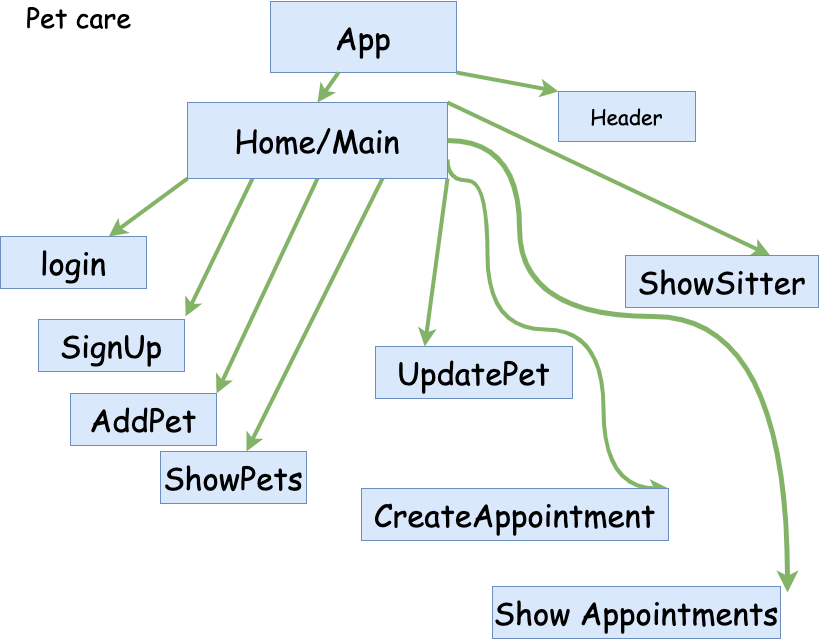

The diagram above was exported from draw.io. Its source (the exported page's mxGraphModel, read from the mxfile embedded in the PNG):
<mxGraphModel dx="853" dy="741" grid="0" gridSize="10" guides="1" tooltips="1" connect="1" arrows="1" fold="1" page="1" pageScale="1" pageWidth="827" pageHeight="1169" math="0" shadow="0">
  <root>
    <mxCell id="WIyWlLk6GJQsqaUBKTNV-0" />
    <mxCell id="WIyWlLk6GJQsqaUBKTNV-1" parent="WIyWlLk6GJQsqaUBKTNV-0" />
    <mxCell id="1QkEDUptWbnV_9ByckJn-2" value="&lt;font style=&quot;font-size: 27px&quot; face=&quot;Comic Sans MS&quot;&gt;Pet care&lt;/font&gt;" style="text;html=1;align=center;verticalAlign=middle;resizable=0;points=[];autosize=1;" parent="WIyWlLk6GJQsqaUBKTNV-1" vertex="1">
      <mxGeometry x="25" y="20" width="115" height="25" as="geometry" />
    </mxCell>
    <mxCell id="1QkEDUptWbnV_9ByckJn-6" style="rounded=0;orthogonalLoop=1;jettySize=auto;html=1;exitX=1;exitY=1;exitDx=0;exitDy=0;entryX=0;entryY=0;entryDx=0;entryDy=0;fillColor=#d5e8d4;strokeColor=#82b366;strokeWidth=4;" parent="WIyWlLk6GJQsqaUBKTNV-1" source="1QkEDUptWbnV_9ByckJn-4" target="1QkEDUptWbnV_9ByckJn-5" edge="1">
      <mxGeometry relative="1" as="geometry" />
    </mxCell>
    <mxCell id="1QkEDUptWbnV_9ByckJn-4" value="&lt;font face=&quot;Comic Sans MS&quot; style=&quot;font-size: 31px&quot;&gt;App&lt;/font&gt;" style="rounded=0;whiteSpace=wrap;html=1;fillColor=#dae8fc;strokeColor=#6c8ebf;" parent="WIyWlLk6GJQsqaUBKTNV-1" vertex="1">
      <mxGeometry x="275" y="18" width="186" height="71" as="geometry" />
    </mxCell>
    <mxCell id="1QkEDUptWbnV_9ByckJn-5" value="&lt;font face=&quot;Comic Sans MS&quot; style=&quot;font-size: 21px&quot;&gt;Header&lt;/font&gt;" style="rounded=0;whiteSpace=wrap;html=1;fillColor=#dae8fc;strokeColor=#6c8ebf;" parent="WIyWlLk6GJQsqaUBKTNV-1" vertex="1">
      <mxGeometry x="563" y="108" width="137" height="50" as="geometry" />
    </mxCell>
    <mxCell id="1QkEDUptWbnV_9ByckJn-18" style="edgeStyle=none;rounded=0;orthogonalLoop=1;jettySize=auto;html=1;exitX=0.25;exitY=1;exitDx=0;exitDy=0;strokeWidth=4;fillColor=#d5e8d4;strokeColor=#82b366;" parent="WIyWlLk6GJQsqaUBKTNV-1" source="1QkEDUptWbnV_9ByckJn-7" edge="1">
      <mxGeometry relative="1" as="geometry">
        <mxPoint x="190" y="333" as="targetPoint" />
      </mxGeometry>
    </mxCell>
    <mxCell id="1QkEDUptWbnV_9ByckJn-21" style="edgeStyle=none;rounded=0;orthogonalLoop=1;jettySize=auto;html=1;exitX=0.5;exitY=1;exitDx=0;exitDy=0;entryX=1;entryY=0;entryDx=0;entryDy=0;strokeWidth=4;fillColor=#d5e8d4;strokeColor=#82b366;" parent="WIyWlLk6GJQsqaUBKTNV-1" source="1QkEDUptWbnV_9ByckJn-7" target="1QkEDUptWbnV_9ByckJn-11" edge="1">
      <mxGeometry relative="1" as="geometry" />
    </mxCell>
    <mxCell id="1QkEDUptWbnV_9ByckJn-22" style="edgeStyle=none;rounded=0;orthogonalLoop=1;jettySize=auto;html=1;exitX=0.75;exitY=1;exitDx=0;exitDy=0;strokeWidth=4;fillColor=#d5e8d4;strokeColor=#82b366;" parent="WIyWlLk6GJQsqaUBKTNV-1" source="1QkEDUptWbnV_9ByckJn-7" target="1QkEDUptWbnV_9ByckJn-12" edge="1">
      <mxGeometry relative="1" as="geometry" />
    </mxCell>
    <mxCell id="1QkEDUptWbnV_9ByckJn-23" style="edgeStyle=none;rounded=0;orthogonalLoop=1;jettySize=auto;html=1;exitX=1;exitY=1;exitDx=0;exitDy=0;entryX=0.25;entryY=0;entryDx=0;entryDy=0;strokeWidth=4;fillColor=#d5e8d4;strokeColor=#82b366;" parent="WIyWlLk6GJQsqaUBKTNV-1" source="1QkEDUptWbnV_9ByckJn-7" target="1QkEDUptWbnV_9ByckJn-13" edge="1">
      <mxGeometry relative="1" as="geometry" />
    </mxCell>
    <mxCell id="1QkEDUptWbnV_9ByckJn-24" style="edgeStyle=none;rounded=0;orthogonalLoop=1;jettySize=auto;html=1;exitX=1;exitY=0;exitDx=0;exitDy=0;entryX=0.75;entryY=0;entryDx=0;entryDy=0;strokeWidth=4;fillColor=#d5e8d4;strokeColor=#82b366;" parent="WIyWlLk6GJQsqaUBKTNV-1" source="1QkEDUptWbnV_9ByckJn-7" target="1QkEDUptWbnV_9ByckJn-14" edge="1">
      <mxGeometry relative="1" as="geometry" />
    </mxCell>
    <mxCell id="1QkEDUptWbnV_9ByckJn-25" style="edgeStyle=orthogonalEdgeStyle;rounded=0;orthogonalLoop=1;jettySize=auto;html=1;exitX=1;exitY=0.75;exitDx=0;exitDy=0;entryX=1;entryY=0;entryDx=0;entryDy=0;strokeWidth=4;curved=1;fillColor=#d5e8d4;strokeColor=#82b366;" parent="WIyWlLk6GJQsqaUBKTNV-1" source="1QkEDUptWbnV_9ByckJn-7" target="1QkEDUptWbnV_9ByckJn-15" edge="1">
      <mxGeometry relative="1" as="geometry">
        <Array as="points">
          <mxPoint x="452" y="197" />
          <mxPoint x="492" y="197" />
          <mxPoint x="492" y="346" />
          <mxPoint x="608" y="346" />
          <mxPoint x="608" y="505" />
        </Array>
      </mxGeometry>
    </mxCell>
    <mxCell id="G3N2REeI3CAYFTp6Zb8H-1" style="edgeStyle=orthogonalEdgeStyle;rounded=0;orthogonalLoop=1;jettySize=auto;html=1;exitX=1;exitY=0.5;exitDx=0;exitDy=0;fillColor=#d5e8d4;strokeColor=#82b366;strokeWidth=5;curved=1;" edge="1" parent="WIyWlLk6GJQsqaUBKTNV-1" source="1QkEDUptWbnV_9ByckJn-7">
      <mxGeometry relative="1" as="geometry">
        <mxPoint x="792" y="609" as="targetPoint" />
        <Array as="points">
          <mxPoint x="524" y="157" />
          <mxPoint x="524" y="333" />
          <mxPoint x="792" y="333" />
        </Array>
      </mxGeometry>
    </mxCell>
    <mxCell id="1QkEDUptWbnV_9ByckJn-7" value="&lt;font face=&quot;Comic Sans MS&quot; style=&quot;font-size: 31px&quot;&gt;Home/Main&lt;br&gt;&lt;/font&gt;" style="rounded=0;whiteSpace=wrap;html=1;fillColor=#dae8fc;strokeColor=#6c8ebf;" parent="WIyWlLk6GJQsqaUBKTNV-1" vertex="1">
      <mxGeometry x="192" y="119" width="260" height="76" as="geometry" />
    </mxCell>
    <mxCell id="1QkEDUptWbnV_9ByckJn-8" style="rounded=0;orthogonalLoop=1;jettySize=auto;html=1;entryX=0.5;entryY=0;entryDx=0;entryDy=0;fillColor=#d5e8d4;strokeColor=#82b366;strokeWidth=4;" parent="WIyWlLk6GJQsqaUBKTNV-1" source="1QkEDUptWbnV_9ByckJn-4" target="1QkEDUptWbnV_9ByckJn-7" edge="1">
      <mxGeometry relative="1" as="geometry">
        <mxPoint x="496" y="117" as="sourcePoint" />
        <mxPoint x="552" y="148" as="targetPoint" />
      </mxGeometry>
    </mxCell>
    <mxCell id="1QkEDUptWbnV_9ByckJn-9" value="&lt;font face=&quot;Comic Sans MS&quot; style=&quot;font-size: 31px&quot;&gt;login&lt;/font&gt;&lt;span style=&quot;color: rgba(0 , 0 , 0 , 0) ; font-family: monospace ; font-size: 0px&quot;&gt;%3CmxGraphModel%3E%3Croot%3E%3CmxCell%20id%3D%220%22%2F%3E%3CmxCell%20id%3D%221%22%20parent%3D%220%22%2F%3E%3CmxCell%20id%3D%222%22%20value%3D%22%26lt%3Bfont%20face%3D%26quot%3BComic%20Sans%20MS%26quot%3B%20style%3D%26quot%3Bfont-size%3A%2031px%26quot%3B%26gt%3BApp%26lt%3B%2Ffont%26gt%3B%22%20style%3D%22rounded%3D0%3BwhiteSpace%3Dwrap%3Bhtml%3D1%3BfillColor%3D%23dae8fc%3BstrokeColor%3D%236c8ebf%3B%22%20vertex%3D%221%22%20parent%3D%221%22%3E%3CmxGeometry%20x%3D%22275%22%20y%3D%2218%22%20width%3D%22186%22%20height%3D%2271%22%20as%3D%22geometry%22%2F%3E%3C%2FmxCell%3E%3C%2Froot%3E%3C%2FmxGraphModel%3E&lt;/span&gt;" style="rounded=0;whiteSpace=wrap;html=1;fillColor=#dae8fc;strokeColor=#6c8ebf;" parent="WIyWlLk6GJQsqaUBKTNV-1" vertex="1">
      <mxGeometry x="5" y="253" width="146" height="52" as="geometry" />
    </mxCell>
    <mxCell id="1QkEDUptWbnV_9ByckJn-10" value="&lt;font face=&quot;Comic Sans MS&quot;&gt;&lt;span style=&quot;font-size: 31px&quot;&gt;SignUp&lt;/span&gt;&lt;/font&gt;" style="rounded=0;whiteSpace=wrap;html=1;fillColor=#dae8fc;strokeColor=#6c8ebf;" parent="WIyWlLk6GJQsqaUBKTNV-1" vertex="1">
      <mxGeometry x="43" y="336" width="146" height="52" as="geometry" />
    </mxCell>
    <mxCell id="1QkEDUptWbnV_9ByckJn-11" value="&lt;font face=&quot;Comic Sans MS&quot;&gt;&lt;span style=&quot;font-size: 31px&quot;&gt;AddPet&lt;/span&gt;&lt;/font&gt;" style="rounded=0;whiteSpace=wrap;html=1;fillColor=#dae8fc;strokeColor=#6c8ebf;" parent="WIyWlLk6GJQsqaUBKTNV-1" vertex="1">
      <mxGeometry x="75" y="410" width="146" height="52" as="geometry" />
    </mxCell>
    <mxCell id="1QkEDUptWbnV_9ByckJn-12" value="&lt;font face=&quot;Comic Sans MS&quot;&gt;&lt;span style=&quot;font-size: 31px&quot;&gt;ShowPets&lt;/span&gt;&lt;/font&gt;" style="rounded=0;whiteSpace=wrap;html=1;fillColor=#dae8fc;strokeColor=#6c8ebf;" parent="WIyWlLk6GJQsqaUBKTNV-1" vertex="1">
      <mxGeometry x="165" y="468" width="146" height="52" as="geometry" />
    </mxCell>
    <mxCell id="1QkEDUptWbnV_9ByckJn-13" value="&lt;font face=&quot;Comic Sans MS&quot;&gt;&lt;span style=&quot;font-size: 31px&quot;&gt;UpdatePet&lt;/span&gt;&lt;/font&gt;" style="rounded=0;whiteSpace=wrap;html=1;fillColor=#dae8fc;strokeColor=#6c8ebf;" parent="WIyWlLk6GJQsqaUBKTNV-1" vertex="1">
      <mxGeometry x="380" y="363" width="197" height="52" as="geometry" />
    </mxCell>
    <mxCell id="1QkEDUptWbnV_9ByckJn-14" value="&lt;font face=&quot;Comic Sans MS&quot;&gt;&lt;span style=&quot;font-size: 31px&quot;&gt;ShowSitter&lt;/span&gt;&lt;/font&gt;" style="rounded=0;whiteSpace=wrap;html=1;fillColor=#dae8fc;strokeColor=#6c8ebf;" parent="WIyWlLk6GJQsqaUBKTNV-1" vertex="1">
      <mxGeometry x="630" y="272" width="193" height="52" as="geometry" />
    </mxCell>
    <mxCell id="1QkEDUptWbnV_9ByckJn-15" value="&lt;font face=&quot;Comic Sans MS&quot;&gt;&lt;span style=&quot;font-size: 31px&quot;&gt;CreateAppointment&lt;/span&gt;&lt;/font&gt;" style="rounded=0;whiteSpace=wrap;html=1;fillColor=#dae8fc;strokeColor=#6c8ebf;" parent="WIyWlLk6GJQsqaUBKTNV-1" vertex="1">
      <mxGeometry x="366" y="505" width="307" height="52" as="geometry" />
    </mxCell>
    <mxCell id="1QkEDUptWbnV_9ByckJn-17" style="rounded=0;orthogonalLoop=1;jettySize=auto;html=1;fillColor=#d5e8d4;strokeColor=#82b366;strokeWidth=4;exitX=0;exitY=1;exitDx=0;exitDy=0;" parent="WIyWlLk6GJQsqaUBKTNV-1" source="1QkEDUptWbnV_9ByckJn-7" target="1QkEDUptWbnV_9ByckJn-9" edge="1">
      <mxGeometry relative="1" as="geometry">
        <mxPoint x="246.69325153374234" y="211" as="sourcePoint" />
        <mxPoint x="245" y="257" as="targetPoint" />
      </mxGeometry>
    </mxCell>
    <mxCell id="G3N2REeI3CAYFTp6Zb8H-0" value="&lt;font face=&quot;Comic Sans MS&quot;&gt;&lt;span style=&quot;font-size: 31px&quot;&gt;Show Appointments&lt;/span&gt;&lt;/font&gt;" style="rounded=0;whiteSpace=wrap;html=1;fillColor=#dae8fc;strokeColor=#6c8ebf;" vertex="1" parent="WIyWlLk6GJQsqaUBKTNV-1">
      <mxGeometry x="497" y="603" width="288" height="52" as="geometry" />
    </mxCell>
  </root>
</mxGraphModel>